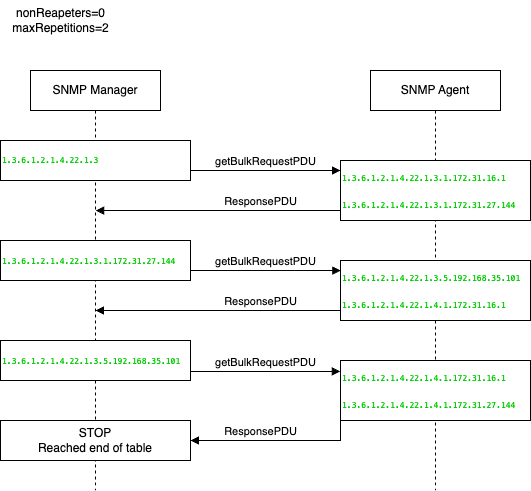

The diagram above was exported from draw.io. Its source (the exported page's mxGraphModel, read from the mxfile embedded in the PNG):
<mxGraphModel dx="1147" dy="562" grid="1" gridSize="10" guides="1" tooltips="1" connect="1" arrows="1" fold="1" page="1" pageScale="1" pageWidth="850" pageHeight="1100" math="0" shadow="0">
  <root>
    <mxCell id="0" />
    <mxCell id="1" parent="0" />
    <mxCell id="aM9ryv3xv72pqoxQDRHE-1" value="SNMP Manager" style="shape=umlLifeline;perimeter=lifelinePerimeter;whiteSpace=wrap;html=1;container=0;dropTarget=0;collapsible=0;recursiveResize=0;outlineConnect=0;portConstraint=eastwest;newEdgeStyle={&quot;edgeStyle&quot;:&quot;elbowEdgeStyle&quot;,&quot;elbow&quot;:&quot;vertical&quot;,&quot;curved&quot;:0,&quot;rounded&quot;:0};" parent="1" vertex="1">
      <mxGeometry x="200" y="230" width="130" height="420" as="geometry" />
    </mxCell>
    <mxCell id="aM9ryv3xv72pqoxQDRHE-5" value="SNMP Agent" style="shape=umlLifeline;perimeter=lifelinePerimeter;whiteSpace=wrap;html=1;container=0;dropTarget=0;collapsible=0;recursiveResize=0;outlineConnect=0;portConstraint=eastwest;newEdgeStyle={&quot;edgeStyle&quot;:&quot;elbowEdgeStyle&quot;,&quot;elbow&quot;:&quot;vertical&quot;,&quot;curved&quot;:0,&quot;rounded&quot;:0};" parent="1" vertex="1">
      <mxGeometry x="540" y="230" width="130" height="420" as="geometry" />
    </mxCell>
    <mxCell id="aM9ryv3xv72pqoxQDRHE-7" value="getBulkRequestPDU" style="html=1;verticalAlign=bottom;endArrow=block;edgeStyle=elbowEdgeStyle;elbow=vertical;curved=0;rounded=0;" parent="1" edge="1">
      <mxGeometry relative="1" as="geometry">
        <mxPoint x="360" y="330" as="sourcePoint" />
        <Array as="points">
          <mxPoint x="430" y="330" />
        </Array>
        <mxPoint x="510" y="330" as="targetPoint" />
      </mxGeometry>
    </mxCell>
    <mxCell id="aM9ryv3xv72pqoxQDRHE-9" value="ResponsePDU" style="html=1;verticalAlign=bottom;endArrow=block;edgeStyle=elbowEdgeStyle;elbow=vertical;curved=0;rounded=0;" parent="1" edge="1">
      <mxGeometry x="0.071" relative="1" as="geometry">
        <mxPoint x="400" y="370" as="sourcePoint" />
        <Array as="points">
          <mxPoint x="510" y="370" />
          <mxPoint x="410" y="380.01" />
          <mxPoint x="405" y="400.01" />
        </Array>
        <mxPoint x="265.1874999999999" y="370" as="targetPoint" />
        <mxPoint as="offset" />
      </mxGeometry>
    </mxCell>
    <mxCell id="eLIE00P4Rrx0w2768cPm-5" value="&lt;div style=&quot;font-size: 8px;&quot;&gt;&lt;pre style=&quot;&quot;&gt;&lt;font color=&quot;#00cc00&quot;&gt;1.3.6.1.2.1.4.22.1.3&lt;/font&gt;&lt;br&gt;&lt;/pre&gt;&lt;/div&gt;" style="html=1;whiteSpace=wrap;align=left;" parent="1" vertex="1">
      <mxGeometry x="170" y="300" width="190" height="40" as="geometry" />
    </mxCell>
    <mxCell id="eLIE00P4Rrx0w2768cPm-11" value="getBulkRequestPDU" style="html=1;verticalAlign=bottom;endArrow=block;edgeStyle=elbowEdgeStyle;elbow=vertical;curved=0;rounded=0;entryX=0.002;entryY=0.157;entryDx=0;entryDy=0;entryPerimeter=0;exitX=1;exitY=0.75;exitDx=0;exitDy=0;" parent="1" edge="1" target="eLIE00P4Rrx0w2768cPm-14" source="eLIE00P4Rrx0w2768cPm-13">
      <mxGeometry relative="1" as="geometry">
        <mxPoint x="360" y="410.2" as="sourcePoint" />
        <Array as="points">
          <mxPoint x="430" y="430" />
        </Array>
        <mxPoint x="480" y="410" as="targetPoint" />
      </mxGeometry>
    </mxCell>
    <mxCell id="eLIE00P4Rrx0w2768cPm-12" value="&lt;div style=&quot;&quot;&gt;&lt;pre style=&quot;&quot;&gt;&lt;font color=&quot;#00cc00&quot;&gt;&lt;span style=&quot;font-size: 8px;&quot;&gt;1.3.6.1.2.1.4.22.1.3.1.172.31.16.1&lt;/span&gt;&lt;span style=&quot;font-size: 8px;&quot;&gt;&lt;br&gt;&lt;/span&gt;&lt;/font&gt;&lt;/pre&gt;&lt;pre style=&quot;&quot;&gt;&lt;span style=&quot;font-size: 8px;&quot;&gt;&lt;font color=&quot;#00cc00&quot;&gt;1.3.6.1.2.1.4.22.1.3.1.172.31.27.144&lt;/font&gt;&lt;font color=&quot;#ff0000&quot;&gt;&lt;br&gt;&lt;/font&gt;&lt;/span&gt;&lt;/pre&gt;&lt;/div&gt;" style="html=1;whiteSpace=wrap;align=left;" parent="1" vertex="1">
      <mxGeometry x="510" y="320" width="190" height="60" as="geometry" />
    </mxCell>
    <mxCell id="eLIE00P4Rrx0w2768cPm-13" value="&lt;div style=&quot;&quot;&gt;&lt;pre style=&quot;&quot;&gt;&lt;div style=&quot;&quot;&gt;&lt;pre style=&quot;&quot;&gt;&lt;span style=&quot;font-size: 8px;&quot;&gt;&lt;font color=&quot;#00cc00&quot;&gt;1.3.6.1.2.1.4.22.1.3.1.172.31.27.144&lt;/font&gt;&lt;/span&gt;&lt;span style=&quot;font-size: 8px;&quot;&gt;&lt;br&gt;&lt;/span&gt;&lt;/pre&gt;&lt;/div&gt;&lt;/pre&gt;&lt;/div&gt;" style="html=1;whiteSpace=wrap;align=left;" parent="1" vertex="1">
      <mxGeometry x="170" y="400" width="190" height="40" as="geometry" />
    </mxCell>
    <mxCell id="eLIE00P4Rrx0w2768cPm-14" value="&lt;div style=&quot;&quot;&gt;&lt;pre style=&quot;&quot;&gt;&lt;div style=&quot;&quot;&gt;&lt;pre style=&quot;&quot;&gt;&lt;font color=&quot;#00cc00&quot;&gt;&lt;span style=&quot;font-size: 8px;&quot;&gt;1.3.6.1.2.1.4.22.1.3.5.192.168.35.101&lt;/span&gt;&lt;span style=&quot;font-size: 8px;&quot;&gt;&lt;br&gt;&lt;/span&gt;&lt;/font&gt;&lt;/pre&gt;&lt;pre style=&quot;&quot;&gt;&lt;span style=&quot;font-size: 8px;&quot;&gt;&lt;font color=&quot;#00cc00&quot;&gt;1.3.6.1.2.1.4.22.1.4.1.172.31.16.1&lt;/font&gt;&lt;font color=&quot;#ff0000&quot;&gt;&lt;br&gt;&lt;/font&gt;&lt;/span&gt;&lt;/pre&gt;&lt;/div&gt;&lt;/pre&gt;&lt;/div&gt;" style="html=1;whiteSpace=wrap;align=left;" parent="1" vertex="1">
      <mxGeometry x="510" y="420" width="190" height="60" as="geometry" />
    </mxCell>
    <mxCell id="wJNiMxVBu_qH0e2cY2A_-1" value="STOP&lt;div&gt;Reached end of table&lt;/div&gt;" style="rounded=0;whiteSpace=wrap;html=1;" parent="1" vertex="1">
      <mxGeometry x="170" y="580" width="190" height="40" as="geometry" />
    </mxCell>
    <mxCell id="yL3KRhWYlLtVz2tCweRv-1" value="nonReapeters=0&lt;div&gt;maxRepetitions=2&lt;/div&gt;" style="text;html=1;align=center;verticalAlign=middle;resizable=0;points=[];autosize=1;strokeColor=none;fillColor=none;" vertex="1" parent="1">
      <mxGeometry x="170" y="160" width="120" height="40" as="geometry" />
    </mxCell>
    <mxCell id="yL3KRhWYlLtVz2tCweRv-2" value="&lt;div style=&quot;&quot;&gt;&lt;pre style=&quot;&quot;&gt;&lt;div style=&quot;&quot;&gt;&lt;pre style=&quot;&quot;&gt;&lt;span style=&quot;font-size: 8px;&quot;&gt;&lt;font color=&quot;#00cc00&quot;&gt;1.3.6.1.2.1.4.22.1.3.5.192.168.35.101&lt;/font&gt;&lt;/span&gt;&lt;span style=&quot;font-size: 8px;&quot;&gt;&lt;br&gt;&lt;/span&gt;&lt;/pre&gt;&lt;/div&gt;&lt;/pre&gt;&lt;/div&gt;" style="html=1;whiteSpace=wrap;align=left;" vertex="1" parent="1">
      <mxGeometry x="170" y="500" width="190" height="40" as="geometry" />
    </mxCell>
    <mxCell id="yL3KRhWYlLtVz2tCweRv-3" value="&lt;div style=&quot;&quot;&gt;&lt;pre style=&quot;&quot;&gt;&lt;div style=&quot;&quot;&gt;&lt;pre style=&quot;&quot;&gt;&lt;font color=&quot;#00cc00&quot;&gt;&lt;span style=&quot;font-size: 8px;&quot;&gt;1.3.6.1.2.1.4.22.1.4.1.172.31.16.1&lt;/span&gt;&lt;br&gt;&lt;/font&gt;&lt;/pre&gt;&lt;pre style=&quot;&quot;&gt;&lt;span style=&quot;font-size: 8px;&quot;&gt;&lt;font color=&quot;#00cc00&quot;&gt;1.3.6.1.2.1.4.22.1.4.1.172.31.27.144&lt;/font&gt;&lt;font color=&quot;#ff0000&quot;&gt;&lt;br&gt;&lt;/font&gt;&lt;/span&gt;&lt;/pre&gt;&lt;/div&gt;&lt;/pre&gt;&lt;/div&gt;" style="html=1;whiteSpace=wrap;align=left;" vertex="1" parent="1">
      <mxGeometry x="510" y="520" width="190" height="60" as="geometry" />
    </mxCell>
    <mxCell id="b0GvpPphrHjqYz9W8nJK-1" value="ResponsePDU" style="html=1;verticalAlign=bottom;endArrow=block;edgeStyle=elbowEdgeStyle;elbow=vertical;curved=0;rounded=0;" edge="1" parent="1">
      <mxGeometry x="0.071" relative="1" as="geometry">
        <mxPoint x="400" y="470" as="sourcePoint" />
        <Array as="points">
          <mxPoint x="510" y="470" />
          <mxPoint x="410" y="480.01" />
          <mxPoint x="405" y="500.01" />
        </Array>
        <mxPoint x="265" y="470" as="targetPoint" />
        <mxPoint as="offset" />
      </mxGeometry>
    </mxCell>
    <mxCell id="b0GvpPphrHjqYz9W8nJK-2" value="getBulkRequestPDU" style="html=1;verticalAlign=bottom;endArrow=block;edgeStyle=elbowEdgeStyle;elbow=vertical;curved=0;rounded=0;exitX=1;exitY=0.75;exitDx=0;exitDy=0;entryX=-0.001;entryY=0.187;entryDx=0;entryDy=0;entryPerimeter=0;" edge="1" parent="1" target="yL3KRhWYlLtVz2tCweRv-3">
      <mxGeometry relative="1" as="geometry">
        <mxPoint x="360" y="531" as="sourcePoint" />
        <Array as="points">
          <mxPoint x="430" y="531" />
        </Array>
        <mxPoint x="490" y="531" as="targetPoint" />
      </mxGeometry>
    </mxCell>
    <mxCell id="b0GvpPphrHjqYz9W8nJK-3" value="ResponsePDU" style="html=1;verticalAlign=bottom;endArrow=block;edgeStyle=elbowEdgeStyle;elbow=vertical;curved=0;rounded=0;exitX=0;exitY=1;exitDx=0;exitDy=0;entryX=1;entryY=0.5;entryDx=0;entryDy=0;" edge="1" parent="1" target="wJNiMxVBu_qH0e2cY2A_-1">
      <mxGeometry x="0.2222" relative="1" as="geometry">
        <mxPoint x="510.0000000000001" y="570" as="sourcePoint" />
        <Array as="points">
          <mxPoint x="450" y="600" />
          <mxPoint x="410" y="579.7" />
          <mxPoint x="405" y="599.7" />
        </Array>
        <mxPoint x="400" y="600" as="targetPoint" />
        <mxPoint as="offset" />
      </mxGeometry>
    </mxCell>
  </root>
</mxGraphModel>